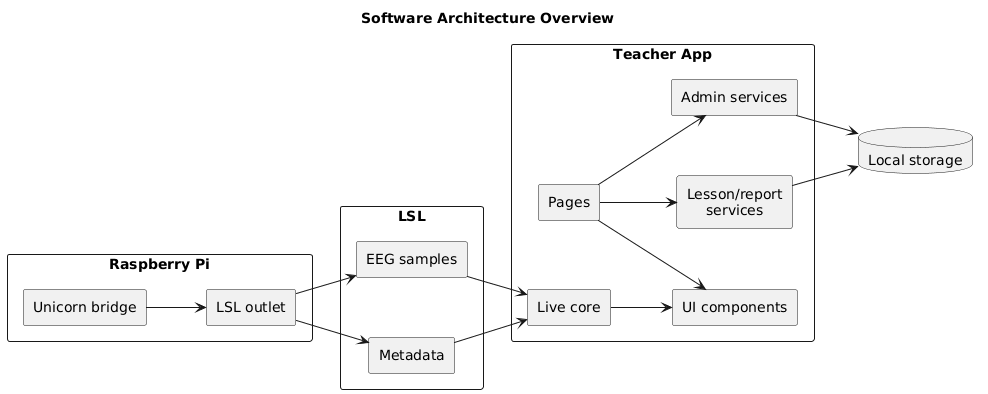

The diagram above was rendered by PlantUML. Its source (embedded in the PNG):
@startuml
title Software Architecture Overview

left to right direction
skinparam shadowing false
skinparam componentStyle rectangle
skinparam packageStyle rectangle
skinparam linetype polyline
skinparam defaultTextAlignment center
skinparam wrapWidth 120
skinparam nodesep 60
skinparam ranksep 60

package "Raspberry Pi" as pi {
  component "Unicorn bridge" as bridge
  component "LSL outlet" as outlet
}

package "LSL" as lsl {
  component "EEG samples" as samples
  component "Metadata" as metadata
}

package "Teacher App" as teacher {
  component "Pages" as pages
  component "Live core" as liveCore
  component "Lesson/report services" as lessonServices
  component "Admin services" as adminServices
  component "UI components" as ui
}

database "Local storage" as storage

bridge --> outlet
outlet --> samples
outlet --> metadata
samples --> liveCore
metadata --> liveCore
liveCore --> ui
pages --> ui
pages --> lessonServices
pages --> adminServices
lessonServices --> storage
adminServices --> storage
@enduml